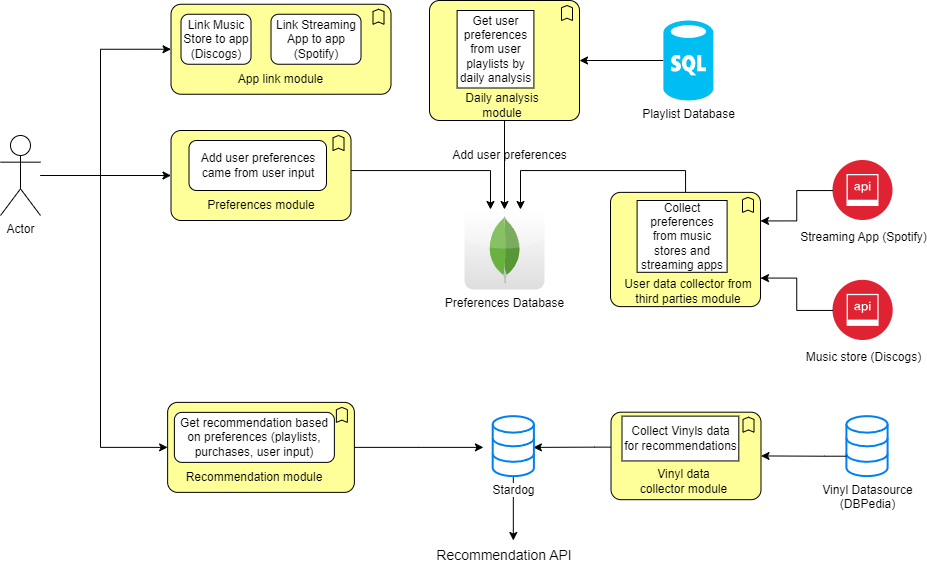

The diagram above was exported from draw.io. Its source (the exported page's mxGraphModel, read from the mxfile embedded in the PNG):
<mxGraphModel dx="1518" dy="665" grid="1" gridSize="10" guides="1" tooltips="1" connect="1" arrows="1" fold="1" page="1" pageScale="1" pageWidth="850" pageHeight="1100" math="0" shadow="0">
  <root>
    <mxCell id="0" />
    <mxCell id="1" parent="0" />
    <mxCell id="tph-1NTNlrz-nl_rZzHx-1" value="Actor" style="shape=umlActor;verticalLabelPosition=bottom;verticalAlign=top;html=1;outlineConnect=0;" parent="1" vertex="1">
      <mxGeometry x="40" y="245" width="40" height="80" as="geometry" />
    </mxCell>
    <mxCell id="tph-1NTNlrz-nl_rZzHx-2" value="Preferences Database" style="dashed=0;outlineConnect=0;html=1;align=center;labelPosition=center;verticalLabelPosition=bottom;verticalAlign=top;shape=mxgraph.webicons.mongodb;gradientColor=#DFDEDE" parent="1" vertex="1">
      <mxGeometry x="504" y="319" width="80" height="80" as="geometry" />
    </mxCell>
    <mxCell id="tph-1NTNlrz-nl_rZzHx-3" style="edgeStyle=orthogonalEdgeStyle;rounded=0;orthogonalLoop=1;jettySize=auto;html=1;" parent="1" source="tph-1NTNlrz-nl_rZzHx-20" target="tph-1NTNlrz-nl_rZzHx-2" edge="1">
      <mxGeometry relative="1" as="geometry">
        <Array as="points">
          <mxPoint x="725" y="280" />
          <mxPoint x="560" y="280" />
        </Array>
      </mxGeometry>
    </mxCell>
    <mxCell id="tph-1NTNlrz-nl_rZzHx-4" value="&lt;font color=&quot;#000000&quot;&gt;Streaming App (Spotify)&lt;/font&gt;" style="image;aspect=fixed;perimeter=ellipsePerimeter;html=1;align=center;shadow=0;dashed=0;fontColor=#4277BB;labelBackgroundColor=default;fontSize=12;spacingTop=3;image=img/lib/ibm/security/api_security.svg;" parent="1" vertex="1">
      <mxGeometry x="872.5" y="270" width="60" height="60" as="geometry" />
    </mxCell>
    <mxCell id="tph-1NTNlrz-nl_rZzHx-6" value="&lt;font color=&quot;#000000&quot;&gt;Music store (Discogs)&lt;/font&gt;" style="image;aspect=fixed;perimeter=ellipsePerimeter;html=1;align=center;shadow=0;dashed=0;fontColor=#4277BB;labelBackgroundColor=default;fontSize=12;spacingTop=3;image=img/lib/ibm/security/api_security.svg;" parent="1" vertex="1">
      <mxGeometry x="872.5" y="389.8" width="60.2" height="60.2" as="geometry" />
    </mxCell>
    <mxCell id="tph-1NTNlrz-nl_rZzHx-8" value="Vinyl Datasource&lt;br&gt;(DBPedia)" style="html=1;verticalLabelPosition=bottom;align=center;labelBackgroundColor=#ffffff;verticalAlign=top;strokeWidth=2;strokeColor=#0080F0;shadow=0;dashed=0;shape=mxgraph.ios7.icons.data;" parent="1" vertex="1">
      <mxGeometry x="885.8999999999999" y="525.63" width="41.2" height="60" as="geometry" />
    </mxCell>
    <mxCell id="tph-1NTNlrz-nl_rZzHx-66" style="edgeStyle=orthogonalEdgeStyle;rounded=0;orthogonalLoop=1;jettySize=auto;html=1;" parent="1" source="tph-1NTNlrz-nl_rZzHx-14" target="tph-1NTNlrz-nl_rZzHx-16" edge="1">
      <mxGeometry relative="1" as="geometry" />
    </mxCell>
    <mxCell id="tph-1NTNlrz-nl_rZzHx-14" value="Playlist Database" style="verticalLabelPosition=bottom;html=1;verticalAlign=top;align=center;strokeColor=none;fillColor=#00BEF2;shape=mxgraph.azure.sql_database;" parent="1" vertex="1">
      <mxGeometry x="702.85" y="130" width="50" height="80" as="geometry" />
    </mxCell>
    <mxCell id="tph-1NTNlrz-nl_rZzHx-55" style="edgeStyle=orthogonalEdgeStyle;rounded=0;orthogonalLoop=1;jettySize=auto;html=1;" parent="1" source="tph-1NTNlrz-nl_rZzHx-16" target="tph-1NTNlrz-nl_rZzHx-2" edge="1">
      <mxGeometry relative="1" as="geometry" />
    </mxCell>
    <mxCell id="tph-1NTNlrz-nl_rZzHx-16" value="" style="html=1;outlineConnect=0;whiteSpace=wrap;fillColor=#ffff99;shape=mxgraph.archimate.business;busType=function" parent="1" vertex="1">
      <mxGeometry x="469" y="110" width="150" height="120" as="geometry" />
    </mxCell>
    <mxCell id="tph-1NTNlrz-nl_rZzHx-17" value="Get user preferences from user playlists by daily analysis" style="rounded=0;whiteSpace=wrap;html=1;" parent="1" vertex="1">
      <mxGeometry x="496.6" y="120" width="76.8" height="77.5" as="geometry" />
    </mxCell>
    <mxCell id="tph-1NTNlrz-nl_rZzHx-20" value="" style="html=1;outlineConnect=0;whiteSpace=wrap;fillColor=#ffff99;shape=mxgraph.archimate.business;busType=function" parent="1" vertex="1">
      <mxGeometry x="650" y="301.87" width="150" height="114.25" as="geometry" />
    </mxCell>
    <mxCell id="tph-1NTNlrz-nl_rZzHx-22" value="Collect preferences from music stores and streaming apps" style="rounded=0;whiteSpace=wrap;html=1;" parent="1" vertex="1">
      <mxGeometry x="676.6" y="310" width="90" height="71.81" as="geometry" />
    </mxCell>
    <mxCell id="tph-1NTNlrz-nl_rZzHx-25" value="" style="html=1;outlineConnect=0;whiteSpace=wrap;fillColor=#ffff99;shape=mxgraph.archimate.business;busType=function" parent="1" vertex="1">
      <mxGeometry x="650.4999999999999" y="521.69" width="150" height="87.5" as="geometry" />
    </mxCell>
    <mxCell id="tph-1NTNlrz-nl_rZzHx-27" value="Collect Vinyls data for recommendations" style="rounded=0;whiteSpace=wrap;html=1;" parent="1" vertex="1">
      <mxGeometry x="661.4999999999999" y="525.63" width="116.8" height="44.81" as="geometry" />
    </mxCell>
    <mxCell id="tph-1NTNlrz-nl_rZzHx-28" value="Daily analysis module" style="text;html=1;strokeColor=none;fillColor=none;align=center;verticalAlign=middle;whiteSpace=wrap;rounded=0;" parent="1" vertex="1">
      <mxGeometry x="496.79999999999995" y="200" width="90" height="30" as="geometry" />
    </mxCell>
    <mxCell id="tph-1NTNlrz-nl_rZzHx-29" value="User data collector from third parties module" style="text;html=1;strokeColor=none;fillColor=none;align=center;verticalAlign=middle;whiteSpace=wrap;rounded=0;" parent="1" vertex="1">
      <mxGeometry x="662.85" y="386.12" width="130" height="30" as="geometry" />
    </mxCell>
    <mxCell id="tph-1NTNlrz-nl_rZzHx-33" value="Vinyl data collector module" style="text;html=1;strokeColor=none;fillColor=none;align=center;verticalAlign=middle;whiteSpace=wrap;rounded=0;" parent="1" vertex="1">
      <mxGeometry x="674.9" y="575.6300000000001" width="96.8" height="30" as="geometry" />
    </mxCell>
    <mxCell id="tph-1NTNlrz-nl_rZzHx-34" style="edgeStyle=orthogonalEdgeStyle;rounded=0;orthogonalLoop=1;jettySize=auto;html=1;entryX=1;entryY=0.5;entryDx=0;entryDy=0;entryPerimeter=0;" parent="1" source="tph-1NTNlrz-nl_rZzHx-8" target="tph-1NTNlrz-nl_rZzHx-25" edge="1">
      <mxGeometry relative="1" as="geometry">
        <Array as="points">
          <mxPoint x="863.9" y="565.69" />
          <mxPoint x="863.9" y="565.69" />
        </Array>
      </mxGeometry>
    </mxCell>
    <mxCell id="tph-1NTNlrz-nl_rZzHx-35" style="edgeStyle=orthogonalEdgeStyle;rounded=0;orthogonalLoop=1;jettySize=auto;html=1;entryX=1;entryY=0.5;entryDx=0;entryDy=0;entryPerimeter=0;" parent="1" source="tph-1NTNlrz-nl_rZzHx-25" edge="1">
      <mxGeometry relative="1" as="geometry">
        <Array as="points">
          <mxPoint x="633.9" y="556.69" />
          <mxPoint x="633.9" y="556.69" />
        </Array>
        <mxPoint x="572.9000000000001" y="556.8799999999999" as="targetPoint" />
      </mxGeometry>
    </mxCell>
    <mxCell id="tph-1NTNlrz-nl_rZzHx-36" value="" style="html=1;outlineConnect=0;whiteSpace=wrap;fillColor=#ffff99;shape=mxgraph.archimate.business;busType=function" parent="1" vertex="1">
      <mxGeometry x="210.51" y="113.75" width="220" height="90" as="geometry" />
    </mxCell>
    <mxCell id="tph-1NTNlrz-nl_rZzHx-38" value="App link module" style="text;html=1;strokeColor=none;fillColor=none;align=center;verticalAlign=middle;whiteSpace=wrap;rounded=0;" parent="1" vertex="1">
      <mxGeometry x="273.01" y="173.75" width="95" height="30" as="geometry" />
    </mxCell>
    <mxCell id="tph-1NTNlrz-nl_rZzHx-39" value="Link Music Store to app (Discogs)" style="rounded=1;whiteSpace=wrap;html=1;" parent="1" vertex="1">
      <mxGeometry x="220.51" y="123.75" width="70" height="50" as="geometry" />
    </mxCell>
    <mxCell id="tph-1NTNlrz-nl_rZzHx-40" value="Link Streaming App to app (Spotify)" style="rounded=1;whiteSpace=wrap;html=1;" parent="1" vertex="1">
      <mxGeometry x="310.51" y="123.75" width="90" height="50" as="geometry" />
    </mxCell>
    <mxCell id="tph-1NTNlrz-nl_rZzHx-46" style="edgeStyle=orthogonalEdgeStyle;rounded=0;orthogonalLoop=1;jettySize=auto;html=1;entryX=1;entryY=0.75;entryDx=0;entryDy=0;entryPerimeter=0;" parent="1" source="tph-1NTNlrz-nl_rZzHx-6" target="tph-1NTNlrz-nl_rZzHx-20" edge="1">
      <mxGeometry relative="1" as="geometry" />
    </mxCell>
    <mxCell id="tph-1NTNlrz-nl_rZzHx-48" style="edgeStyle=orthogonalEdgeStyle;rounded=0;orthogonalLoop=1;jettySize=auto;html=1;entryX=1;entryY=0.25;entryDx=0;entryDy=0;entryPerimeter=0;" parent="1" source="tph-1NTNlrz-nl_rZzHx-4" target="tph-1NTNlrz-nl_rZzHx-20" edge="1">
      <mxGeometry relative="1" as="geometry" />
    </mxCell>
    <mxCell id="tph-1NTNlrz-nl_rZzHx-54" style="edgeStyle=orthogonalEdgeStyle;rounded=0;orthogonalLoop=1;jettySize=auto;html=1;" parent="1" source="tph-1NTNlrz-nl_rZzHx-49" target="tph-1NTNlrz-nl_rZzHx-2" edge="1">
      <mxGeometry relative="1" as="geometry">
        <Array as="points">
          <mxPoint x="530" y="280" />
        </Array>
      </mxGeometry>
    </mxCell>
    <mxCell id="tph-1NTNlrz-nl_rZzHx-49" value="" style="html=1;outlineConnect=0;whiteSpace=wrap;fillColor=#ffff99;shape=mxgraph.archimate.business;busType=function" parent="1" vertex="1">
      <mxGeometry x="210.51" y="240" width="180" height="90" as="geometry" />
    </mxCell>
    <mxCell id="tph-1NTNlrz-nl_rZzHx-50" value="Preferences module" style="text;html=1;strokeColor=none;fillColor=none;align=center;verticalAlign=middle;whiteSpace=wrap;rounded=0;" parent="1" vertex="1">
      <mxGeometry x="236.01" y="300" width="130" height="30" as="geometry" />
    </mxCell>
    <mxCell id="tph-1NTNlrz-nl_rZzHx-52" value="Add user preferences came from user input" style="rounded=1;whiteSpace=wrap;html=1;" parent="1" vertex="1">
      <mxGeometry x="228.51" y="250" width="137.5" height="50" as="geometry" />
    </mxCell>
    <mxCell id="tph-1NTNlrz-nl_rZzHx-59" value="" style="html=1;outlineConnect=0;whiteSpace=wrap;fillColor=#ffff99;shape=mxgraph.archimate.business;busType=function" parent="1" vertex="1">
      <mxGeometry x="207.13" y="511.88000000000005" width="186.75" height="90" as="geometry" />
    </mxCell>
    <mxCell id="tph-1NTNlrz-nl_rZzHx-60" value="Recommendation module" style="text;html=1;strokeColor=none;fillColor=none;align=center;verticalAlign=middle;whiteSpace=wrap;rounded=0;" parent="1" vertex="1">
      <mxGeometry x="223.88" y="571.8800000000001" width="140" height="30" as="geometry" />
    </mxCell>
    <mxCell id="tph-1NTNlrz-nl_rZzHx-61" value="Get recommendation based on preferences (playlists, purchases, user input)" style="rounded=1;whiteSpace=wrap;html=1;" parent="1" vertex="1">
      <mxGeometry x="213.88" y="521.8800000000001" width="160" height="50" as="geometry" />
    </mxCell>
    <mxCell id="tph-1NTNlrz-nl_rZzHx-64" style="edgeStyle=orthogonalEdgeStyle;rounded=0;orthogonalLoop=1;jettySize=auto;html=1;entryX=0;entryY=0.5;entryDx=0;entryDy=0;entryPerimeter=0;" parent="1" source="tph-1NTNlrz-nl_rZzHx-59" edge="1">
      <mxGeometry relative="1" as="geometry">
        <mxPoint x="522.9000000000001" y="556.8799999999999" as="targetPoint" />
      </mxGeometry>
    </mxCell>
    <mxCell id="tph-1NTNlrz-nl_rZzHx-69" style="edgeStyle=orthogonalEdgeStyle;rounded=0;orthogonalLoop=1;jettySize=auto;html=1;entryX=0;entryY=0.5;entryDx=0;entryDy=0;entryPerimeter=0;" parent="1" source="tph-1NTNlrz-nl_rZzHx-1" target="tph-1NTNlrz-nl_rZzHx-49" edge="1">
      <mxGeometry relative="1" as="geometry" />
    </mxCell>
    <mxCell id="tph-1NTNlrz-nl_rZzHx-71" style="edgeStyle=orthogonalEdgeStyle;rounded=0;orthogonalLoop=1;jettySize=auto;html=1;entryX=0;entryY=0.5;entryDx=0;entryDy=0;entryPerimeter=0;" parent="1" source="tph-1NTNlrz-nl_rZzHx-1" target="tph-1NTNlrz-nl_rZzHx-59" edge="1">
      <mxGeometry relative="1" as="geometry">
        <Array as="points">
          <mxPoint x="140" y="285" />
          <mxPoint x="140" y="557" />
        </Array>
      </mxGeometry>
    </mxCell>
    <mxCell id="tph-1NTNlrz-nl_rZzHx-72" value="Add user preferences" style="text;html=1;align=center;verticalAlign=middle;resizable=0;points=[];autosize=1;strokeColor=none;fillColor=none;" parent="1" vertex="1">
      <mxGeometry x="479" y="250" width="140" height="30" as="geometry" />
    </mxCell>
    <mxCell id="tph-1NTNlrz-nl_rZzHx-74" style="edgeStyle=orthogonalEdgeStyle;rounded=0;orthogonalLoop=1;jettySize=auto;html=1;entryX=0;entryY=0.5;entryDx=0;entryDy=0;entryPerimeter=0;" parent="1" source="tph-1NTNlrz-nl_rZzHx-1" target="tph-1NTNlrz-nl_rZzHx-36" edge="1">
      <mxGeometry relative="1" as="geometry">
        <Array as="points">
          <mxPoint x="140" y="285" />
          <mxPoint x="140" y="159" />
        </Array>
      </mxGeometry>
    </mxCell>
    <mxCell id="tph-1NTNlrz-nl_rZzHx-77" value="&lt;font style=&quot;font-size: 14px;&quot;&gt;Recommendation API&lt;/font&gt;" style="text;html=1;strokeColor=none;fillColor=none;align=center;verticalAlign=middle;whiteSpace=wrap;rounded=0;" parent="1" vertex="1">
      <mxGeometry x="463.1" y="650" width="161.8" height="30" as="geometry" />
    </mxCell>
    <mxCell id="-rNJEXtS5CS_mk6ioFxf-2" value="" style="edgeStyle=orthogonalEdgeStyle;rounded=0;orthogonalLoop=1;jettySize=auto;html=1;" edge="1" parent="1" source="-rNJEXtS5CS_mk6ioFxf-1" target="tph-1NTNlrz-nl_rZzHx-77">
      <mxGeometry relative="1" as="geometry">
        <Array as="points">
          <mxPoint x="553" y="640" />
          <mxPoint x="553" y="640" />
        </Array>
      </mxGeometry>
    </mxCell>
    <mxCell id="-rNJEXtS5CS_mk6ioFxf-1" value="Stardog&lt;br&gt;" style="html=1;verticalLabelPosition=bottom;align=center;labelBackgroundColor=#ffffff;verticalAlign=top;strokeWidth=2;strokeColor=#0080F0;shadow=0;dashed=0;shape=mxgraph.ios7.icons.data;" vertex="1" parent="1">
      <mxGeometry x="532.1999999999998" y="525.63" width="41.2" height="60" as="geometry" />
    </mxCell>
  </root>
</mxGraphModel>